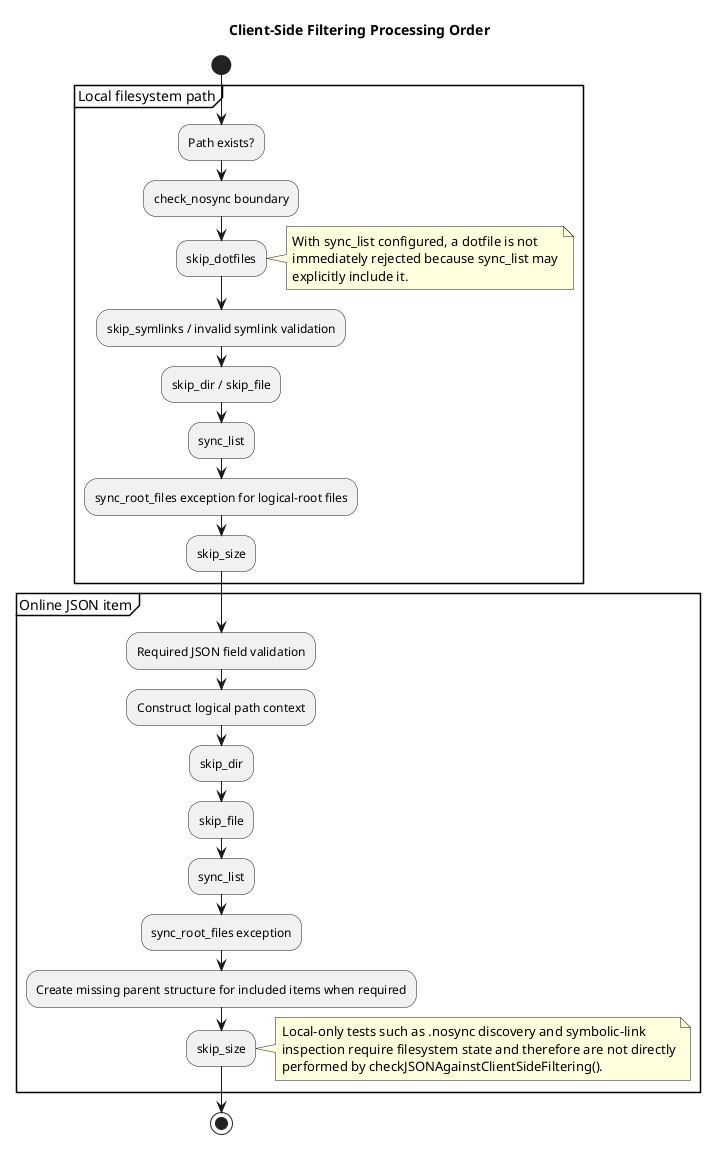

The diagram above was rendered by PlantUML. Its source (embedded in the PNG):
@startuml
title Client-Side Filtering Processing Order

start
partition "Local filesystem path" {
  :Path exists?;
  :check_nosync boundary;
  :skip_dotfiles;
  note right
    With sync_list configured, a dotfile is not
    immediately rejected because sync_list may
    explicitly include it.
  end note
  :skip_symlinks / invalid symlink validation;
  :skip_dir / skip_file;
  :sync_list;
  :sync_root_files exception for logical-root files;
  :skip_size;
}

partition "Online JSON item" {
  :Required JSON field validation;
  :Construct logical path context;
  :skip_dir;
  :skip_file;
  :sync_list;
  :sync_root_files exception;
  :Create missing parent structure for included items when required;
  :skip_size;
}

note right
  Local-only tests such as .nosync discovery and symbolic-link
  inspection require filesystem state and therefore are not directly
  performed by checkJSONAgainstClientSideFiltering().
end note
stop
@enduml